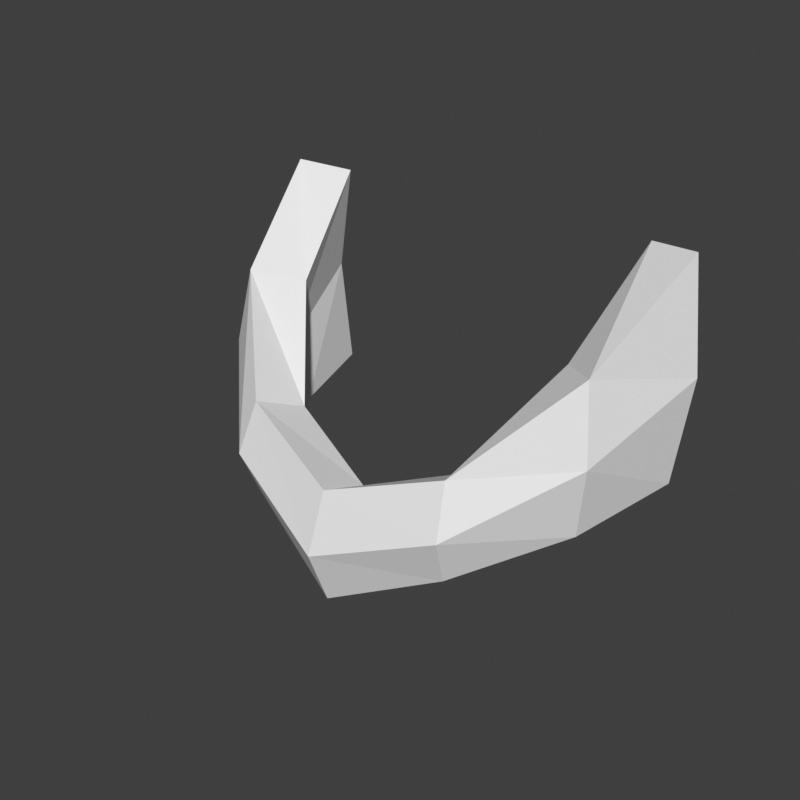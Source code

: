 # Source: face-beard-short-block.blend  (saved by Blender 5.2.45; exported with 4.5.12 LTS)
import bpy
from mathutils import Matrix  # noqa: F401  (used for matrix-valued properties, if any)

bpy.ops.wm.read_factory_settings(use_empty=True)
scene = bpy.context.scene
scene.name = 'Scene'

# ---- world
world_preview = bpy.data.worlds.new('Preview'); scene.world = world_preview
world_preview.use_nodes = True; world_preview.node_tree.nodes.clear()
_N = world_preview.node_tree.nodes; _L = world_preview.node_tree.links
n0 = _N.new('ShaderNodeBackground'); n0.name = 'Background'; n0.location = (-200, 100)
n0.inputs[0].default_value = (0.05, 0.05, 0.05, 1.0)
n1 = _N.new('ShaderNodeOutputWorld'); n1.name = 'World Output'; n1.location = (200, 100)
_L.new(n0.outputs[0], n1.inputs[0])
n1.is_active_output = True
world_preview.color = (0.807, 0.807, 0.807)

# ---- meshes
me_part_face = bpy.data.meshes.new('part_face')
me_part_face.from_pydata([(-0.2, 0.01, 1.065), (-0.1732, -0.085, 0.99), (-0.1, -0.1545, 0.9107), (0.0, -0.18, 0.875), (0.1, -0.1545, 0.9107), (0.1732, -0.085, 0.99), (0.2, 0.01, 1.065), (-0.212, 0.01, 0.9675), (-0.1836, -0.095, 0.9233), (-0.106, -0.1719, 0.8654), (0.0, -0.2, 0.8225), (0.106, -0.1719, 0.8654), (0.1836, -0.095, 0.9233), (0.212, 0.01, 0.9675), (-0.2, 0.01, 0.87), (-0.1732, -0.085, 0.8566), (-0.1, -0.1545, 0.82), (0.0, -0.18, 0.77), (0.1, -0.1545, 0.82), (0.1732, -0.085, 0.8566), (0.2, 0.01, 0.87), (-0.1536, 0.02761, 1.059), (-0.1365, -0.05277, 0.9794), (-0.08786, -0.1098, 0.892), (0.0, -0.1333, 0.8572), (0.08786, -0.1098, 0.892), (0.1365, -0.05277, 0.9794), (0.1536, 0.02761, 1.059), (-0.1637, 0.02306, 0.9675), (-0.1404, -0.06982, 0.9233), (-0.08118, -0.1285, 0.8654), (0.0, -0.15, 0.8225), (0.08118, -0.1285, 0.8654), (0.1404, -0.06982, 0.9233), (0.1637, 0.02306, 0.9675), (-0.152, 0.0227, 0.8759), (-0.1301, -0.06188, 0.8668), (-0.071, -0.1179, 0.8378), (0.0, -0.1333, 0.7878), (0.071, -0.1179, 0.8378), (0.1301, -0.06188, 0.8668), (0.152, 0.0227, 0.8759)], [], [(0, 7, 8, 1), (21, 22, 29, 28), (1, 8, 9, 2), (22, 23, 30, 29), (2, 9, 10, 3), (23, 24, 31, 30), (3, 10, 11, 4), (24, 25, 32, 31), (4, 11, 12, 5), (25, 26, 33, 32), (5, 12, 13, 6), (26, 27, 34, 33), (7, 14, 15, 8), (28, 29, 36, 35), (8, 15, 16, 9), (29, 30, 37, 36), (9, 16, 17, 10), (30, 31, 38, 37), (10, 17, 18, 11), (31, 32, 39, 38), (11, 18, 19, 12), (32, 33, 40, 39), (12, 19, 20, 13), (33, 34, 41, 40), (0, 1, 22, 21), (14, 35, 36, 15), (1, 2, 23, 22), (15, 36, 37, 16), (2, 3, 24, 23), (16, 37, 38, 17), (3, 4, 25, 24), (17, 38, 39, 18), (4, 5, 26, 25), (18, 39, 40, 19), (5, 6, 27, 26), (19, 40, 41, 20), (0, 21, 28, 7), (6, 13, 34, 27), (7, 28, 35, 14), (13, 20, 41, 34)])
me_part_face.update()

# ---- objects
ob_part_face = bpy.data.objects.new('part_face', me_part_face)

# ---- transforms, parenting, visibility, modifiers, constraints
ob_part_face.location = (0.0, 0.0, 0.0)

# ---- collection membership
scene.collection.objects.link(ob_part_face)

# ---- scene / render settings (as saved in the file)
scene.frame_start = 1; scene.frame_end = 250; scene.frame_set(1)
scene.render.engine = 'BLENDER_WORKBENCH'
scene.render.image_settings.color_mode = 'RGB'
scene.render.resolution_x = 384
scene.render.resolution_y = 384
scene.render.fps = 30
scene.render.bake_bias = 0.0
scene.render.bake_samples = 0
scene.render.compositor_device = 'GPU'
scene.eevee.use_volume_custom_range = False
scene.eevee.fast_gi_thickness_near = 0.1
scene.eevee.fast_gi_thickness_far = 0.0
scene.eevee.ray_tracing_options.screen_trace_thickness = 0.1
scene.view_settings.view_transform = 'Standard'
bpy.context.view_layer.update()

# ---- added for rendering (the .blend has no active camera and no usable light): camera, sun
cam_auto = bpy.data.cameras.new('AutoCamera')
cam_auto.lens = 50.0
cam_auto.sensor_width = 36.0
cam_auto.clip_end = 1000.0
ob_auto_camera = bpy.data.objects.new('AutoCamera', cam_auto)
scene.collection.objects.link(ob_auto_camera)
ob_auto_camera.location = (0.522247, -0.71289, 1.3353)
ob_auto_camera.rotation_euler = (1.09748, -7.21219e-08, 0.694738)
scene.camera = ob_auto_camera
light_auto_sun = bpy.data.lights.new('AutoSun', 'SUN')
light_auto_sun.energy = 3.0
light_auto_sun.angle = 0.0523599
ob_auto_sun = bpy.data.objects.new('AutoSun', light_auto_sun)
scene.collection.objects.link(ob_auto_sun)
ob_auto_sun.rotation_euler = (0.872665, 0.174533, 0.523599)
bpy.context.view_layer.update()
